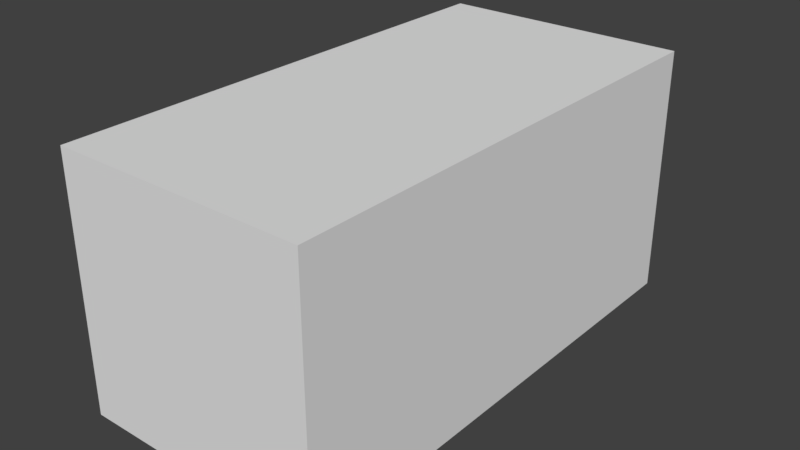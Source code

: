 # Source: curved_wall.blend  (saved by Blender 2.79.0; exported with 4.5.12 LTS)
import bpy
from mathutils import Matrix  # noqa: F401  (used for matrix-valued properties, if any)

bpy.ops.wm.read_factory_settings(use_empty=True)
scene = bpy.context.scene
scene.name = 'Scene'

# ---- collections
col_collection_1 = bpy.data.collections.new('Collection 1'); scene.collection.children.link(col_collection_1)

# ---- materials (node trees are filled in below, after node groups)
mat_material_001 = bpy.data.materials.new('Material.001')
mat_material_001.alpha_threshold = 0.0
mat_material_001.use_transparent_shadow = False
mat_material_001.roughness = 0.5

# ---- material node trees

# ---- world
world_world = bpy.data.worlds.new('World'); scene.world = world_world
world_world.color = (0.05088, 0.05088, 0.05088)
world_world.use_sun_shadow = False
world_world.sun_shadow_jitter_overblur = 0.0
world_world.cycles.sampling_method = 'MANUAL'

# ---- meshes
me_cube_001 = bpy.data.meshes.new('Cube.001')
me_cube_001.from_pydata([(-1.0, -1.0, 0.0), (-1.0, -1.0, 2.0), (-1.0, 3.0, 0.0), (-1.0, 3.0, 2.0), (1.0, -1.0, 0.0), (1.0, -1.0, 2.0), (1.0, 3.0, 0.0), (1.0, 3.0, 2.0)], [], [(0, 1, 3, 2), (2, 3, 7, 6), (6, 7, 5, 4), (4, 5, 1, 0), (2, 6, 4, 0), (7, 3, 1, 5)])
_uv = me_cube_001.uv_layers.new(name='UVMap')
_uv.uv.foreach_set('vector', [0.4996, 0.7497, 0.4996, 0.5, 0.0001912, 0.5, 0.0001913, 0.7497, 0.2499, 0.9998, 0.2499, 0.7501, 0.0001912, 0.7501, 0.0001912, 0.9998, 0.5, 0.7497, 0.5, 0.5, 0.9994, 0.5, 0.9994, 0.7497, 0.5004, 0.2499, 0.5004, 0.0001912, 0.7501, 0.0001912, 0.7501, 0.2499, 0.5, 0.0001912, 0.2503, 0.0001912, 0.2503, 0.4996, 0.5, 0.4996, 0.0001912, 0.0001912, 0.2499, 0.0001912, 0.2499, 0.4996, 0.0001913, 0.4996])
me_cube_001.materials.append(mat_material_001)
me_cube_001.use_remesh_preserve_volume = False
me_cube_001.use_remesh_preserve_attributes = False
me_cube_001.use_mirror_vertex_groups = False
me_cube_001.update()

# ---- objects
ob_cube = bpy.data.objects.new('Cube', me_cube_001)

# ---- transforms, parenting, visibility, modifiers, constraints
ob_cube.location = (0.0, 0.0, 0.0)
ob_cube.lineart.crease_threshold = 0.0

# ---- collection membership
col_collection_1.objects.link(ob_cube)

# ---- scene / render settings (as saved in the file)
scene.frame_start = 1; scene.frame_end = 250; scene.frame_set(1)
scene.render.engine = 'BLENDER_EEVEE_NEXT'
scene.render.resolution_percentage = 50
scene.render.dither_intensity = 0.0
scene.cycles.use_denoising = False
scene.cycles.samples = 128
scene.cycles.sampling_pattern = 'TABULATED_SOBOL'
scene.cycles.use_adaptive_sampling = False
scene.cycles.use_light_tree = False
scene.cycles.blur_glossy = 0.0
scene.cycles.sample_clamp_indirect = 0.0
scene.view_settings.view_transform = 'Standard'
bpy.context.view_layer.update()

# ---- added for rendering (the .blend has no active camera and no usable light): camera, sun
cam_auto = bpy.data.cameras.new('AutoCamera')
cam_auto.lens = 50.0
cam_auto.sensor_width = 36.0
cam_auto.clip_end = 1000.0
ob_auto_camera = bpy.data.objects.new('AutoCamera', cam_auto)
scene.collection.objects.link(ob_auto_camera)
ob_auto_camera.location = (4.53266, -4.43919, 4.62613)
ob_auto_camera.rotation_euler = (1.09748, -7.21219e-08, 0.694738)
scene.camera = ob_auto_camera
light_auto_sun = bpy.data.lights.new('AutoSun', 'SUN')
light_auto_sun.energy = 3.0
light_auto_sun.angle = 0.0523599
ob_auto_sun = bpy.data.objects.new('AutoSun', light_auto_sun)
scene.collection.objects.link(ob_auto_sun)
ob_auto_sun.rotation_euler = (0.872665, 0.174533, 0.523599)
bpy.context.view_layer.update()
